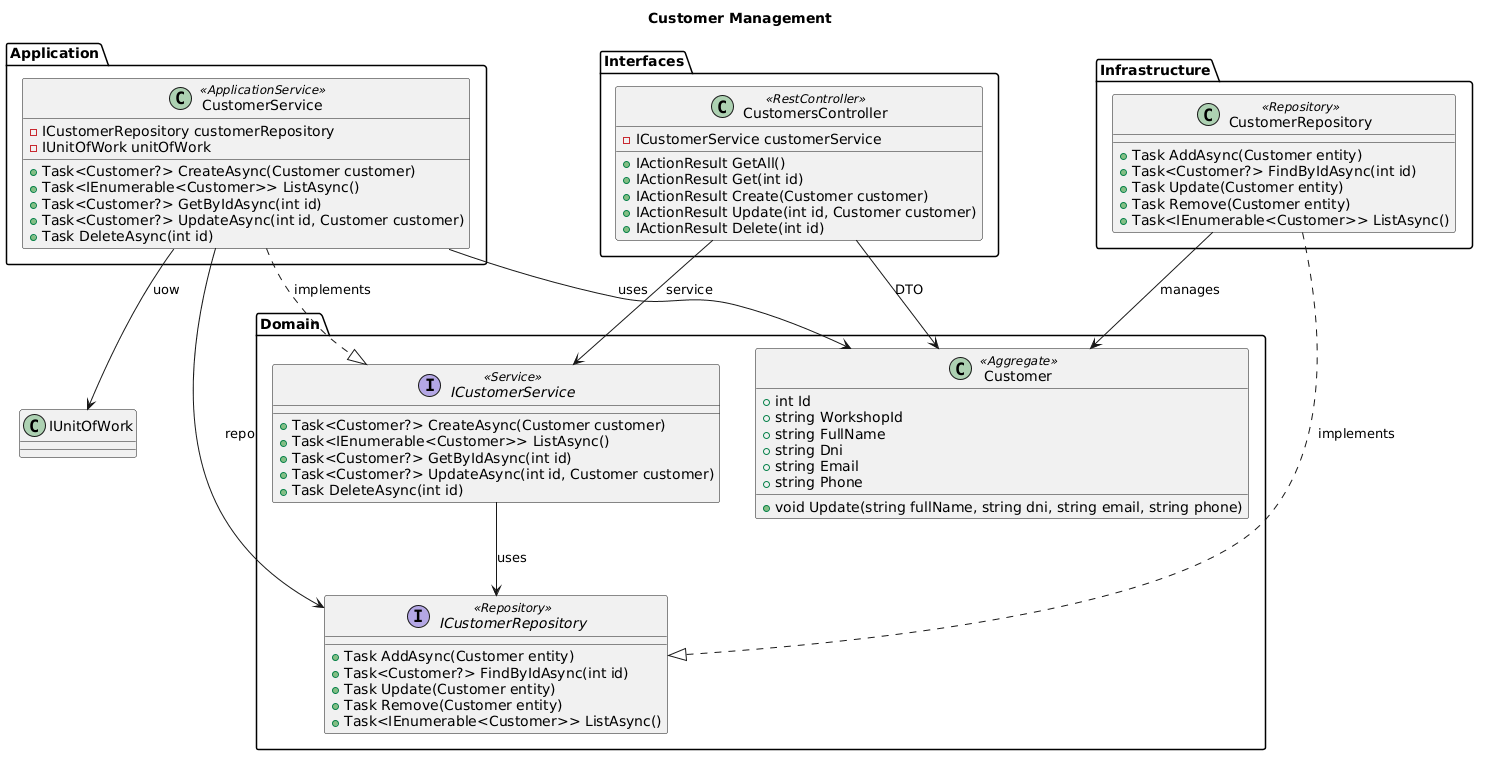

The diagram above was rendered by PlantUML. Its source (embedded in the PNG):
@startuml
title Customer Management 
'=== Packages (layers) ===
package Domain {
    '--- Aggregate root ---
    class Customer <<Aggregate>> {
        +int Id
        +string WorkshopId
        +string FullName
        +string Dni
        +string Email
        +string Phone
        +void Update(string fullName, string dni, string email, string phone)
    }

    '--- Repository interface (domain) ---
    interface ICustomerRepository <<Repository>> {
        +Task AddAsync(Customer entity)
        +Task<Customer?> FindByIdAsync(int id)
        +Task Update(Customer entity)
        +Task Remove(Customer entity)
        +Task<IEnumerable<Customer>> ListAsync()
    }

    '--- Domain service interface ---
    interface ICustomerService <<Service>> {
        +Task<Customer?> CreateAsync(Customer customer)
        +Task<IEnumerable<Customer>> ListAsync()
        +Task<Customer?> GetByIdAsync(int id)
        +Task<Customer?> UpdateAsync(int id, Customer customer)
        +Task DeleteAsync(int id)
    }
}

package Application {
    '--- Application service (implementation of domain service) ---
    class CustomerService <<ApplicationService>> {
        -ICustomerRepository customerRepository
        -IUnitOfWork unitOfWork
        +Task<Customer?> CreateAsync(Customer customer)
        +Task<IEnumerable<Customer>> ListAsync()
        +Task<Customer?> GetByIdAsync(int id)
        +Task<Customer?> UpdateAsync(int id, Customer customer)
        +Task DeleteAsync(int id)
    }
}

package Infrastructure {
    '--- Concrete repository (EF Core implementation) ---
    class CustomerRepository <<Repository>> {
        +Task AddAsync(Customer entity)
        +Task<Customer?> FindByIdAsync(int id)
        +Task Update(Customer entity)
        +Task Remove(Customer entity)
        +Task<IEnumerable<Customer>> ListAsync()
    }
}

package Interfaces {
    '--- REST controller (ASP.NET Core) ---
    class CustomersController <<RestController>> {
        -ICustomerService customerService
        +IActionResult GetAll()
        +IActionResult Get(int id)
        +IActionResult Create(Customer customer)
        +IActionResult Update(int id, Customer customer)
        +IActionResult Delete(int id)
    }
}

'=== Relationships ===
'Domain service depends on repository (dependency)
ICustomerService --> ICustomerRepository : uses

'Application service implements domain service
CustomerService ..|> ICustomerService : implements

'Application service depends on repository (dependency)
CustomerService --> ICustomerRepository : repo

'Application service depends on a UnitOfWork (dependency)
CustomerService --> IUnitOfWork : uow

'Concrete repository implements repository interface
CustomerRepository ..|> ICustomerRepository : implements

'Concrete repository manages the Aggregate
CustomerRepository --> Customer : manages

'Application service works with the Aggregate
CustomerService --> Customer : uses

'REST controller depends on the Application service (via ICustomerService)
CustomersController --> ICustomerService : service

'REST controller works with the Aggregate as DTO/Entity
CustomersController --> Customer : DTO
@enduml